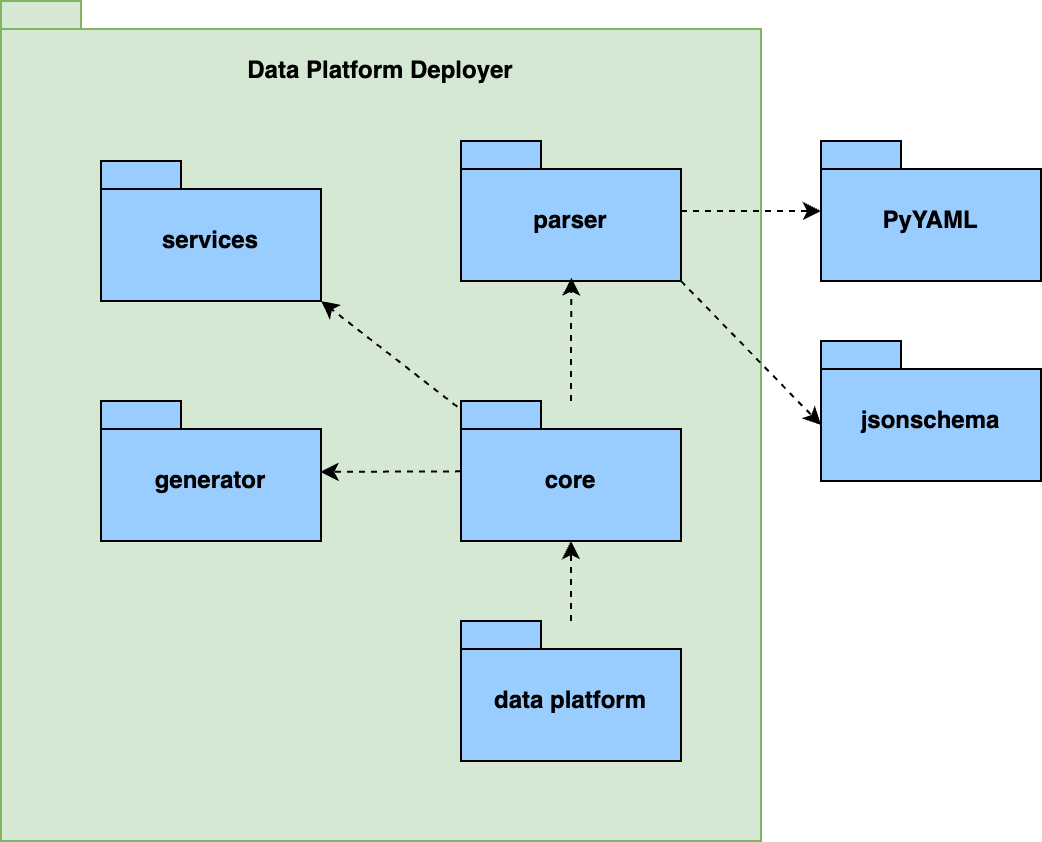

The diagram above was exported from draw.io. Its source (the exported page's mxGraphModel, read from the mxfile embedded in the PNG):
<mxGraphModel dx="1385" dy="1850" grid="1" gridSize="10" guides="1" tooltips="1" connect="1" arrows="1" fold="1" page="1" pageScale="1" pageWidth="827" pageHeight="1169" math="0" shadow="0">
  <root>
    <mxCell id="0" />
    <mxCell id="1" parent="0" />
    <mxCell id="gjuGewBPCgVnE87JyzHB-1" value="" style="shape=folder;fontStyle=1;spacingTop=10;tabWidth=40;tabHeight=14;tabPosition=left;html=1;whiteSpace=wrap;labelPosition=center;verticalLabelPosition=top;align=center;verticalAlign=bottom;fillColor=#d5e8d4;strokeColor=#82b366;" parent="1" vertex="1">
      <mxGeometry x="300" y="490" width="380" height="420" as="geometry" />
    </mxCell>
    <mxCell id="gjuGewBPCgVnE87JyzHB-3" value="data platform" style="shape=folder;fontStyle=1;spacingTop=10;tabWidth=40;tabHeight=14;tabPosition=left;html=1;whiteSpace=wrap;fillColor=#99CCFF;strokeColor=default;fillStyle=auto;" parent="1" vertex="1">
      <mxGeometry x="530" y="800" width="110" height="70" as="geometry" />
    </mxCell>
    <mxCell id="gjuGewBPCgVnE87JyzHB-4" value="PyYAML" style="shape=folder;fontStyle=1;spacingTop=10;tabWidth=40;tabHeight=14;tabPosition=left;html=1;whiteSpace=wrap;fillColor=#99CCFF;strokeColor=default;fillStyle=auto;" parent="1" vertex="1">
      <mxGeometry x="710" y="560" width="110" height="70" as="geometry" />
    </mxCell>
    <mxCell id="gjuGewBPCgVnE87JyzHB-6" value="generator" style="shape=folder;fontStyle=1;spacingTop=10;tabWidth=40;tabHeight=14;tabPosition=left;html=1;whiteSpace=wrap;fillColor=#99CCFF;strokeColor=default;fillStyle=auto;" parent="1" vertex="1">
      <mxGeometry x="350" y="690" width="110" height="70" as="geometry" />
    </mxCell>
    <mxCell id="gjuGewBPCgVnE87JyzHB-7" value="core" style="shape=folder;fontStyle=1;spacingTop=10;tabWidth=40;tabHeight=14;tabPosition=left;html=1;whiteSpace=wrap;fillColor=#99CCFF;strokeColor=default;fillStyle=auto;" parent="1" vertex="1">
      <mxGeometry x="530" y="690" width="110" height="70" as="geometry" />
    </mxCell>
    <mxCell id="gjuGewBPCgVnE87JyzHB-14" value="" style="edgeStyle=orthogonalEdgeStyle;rounded=0;orthogonalLoop=1;jettySize=auto;html=1;dashed=1;" parent="1" source="gjuGewBPCgVnE87JyzHB-8" target="gjuGewBPCgVnE87JyzHB-4" edge="1">
      <mxGeometry relative="1" as="geometry" />
    </mxCell>
    <mxCell id="gjuGewBPCgVnE87JyzHB-8" value="parser" style="shape=folder;fontStyle=1;spacingTop=10;tabWidth=40;tabHeight=14;tabPosition=left;html=1;whiteSpace=wrap;fillColor=#99CCFF;strokeColor=default;fillStyle=auto;" parent="1" vertex="1">
      <mxGeometry x="530" y="560" width="110" height="70" as="geometry" />
    </mxCell>
    <mxCell id="gjuGewBPCgVnE87JyzHB-10" value="services" style="shape=folder;fontStyle=1;spacingTop=10;tabWidth=40;tabHeight=14;tabPosition=left;html=1;whiteSpace=wrap;fillColor=#99CCFF;strokeColor=default;fillStyle=auto;" parent="1" vertex="1">
      <mxGeometry x="350" y="570" width="110" height="70" as="geometry" />
    </mxCell>
    <mxCell id="gjuGewBPCgVnE87JyzHB-12" style="edgeStyle=orthogonalEdgeStyle;rounded=0;orthogonalLoop=1;jettySize=auto;html=1;entryX=0.5;entryY=1;entryDx=0;entryDy=0;entryPerimeter=0;dashed=1;" parent="1" source="gjuGewBPCgVnE87JyzHB-3" target="gjuGewBPCgVnE87JyzHB-7" edge="1">
      <mxGeometry relative="1" as="geometry" />
    </mxCell>
    <mxCell id="gjuGewBPCgVnE87JyzHB-13" style="edgeStyle=orthogonalEdgeStyle;rounded=0;orthogonalLoop=1;jettySize=auto;html=1;entryX=0.502;entryY=0.975;entryDx=0;entryDy=0;entryPerimeter=0;dashed=1;" parent="1" source="gjuGewBPCgVnE87JyzHB-7" target="gjuGewBPCgVnE87JyzHB-8" edge="1">
      <mxGeometry relative="1" as="geometry" />
    </mxCell>
    <mxCell id="gjuGewBPCgVnE87JyzHB-17" value="" style="endArrow=classic;html=1;rounded=0;entryX=0;entryY=0;entryDx=110;entryDy=70;entryPerimeter=0;exitX=-0.017;exitY=0.041;exitDx=0;exitDy=0;exitPerimeter=0;dashed=1;" parent="1" source="gjuGewBPCgVnE87JyzHB-7" target="gjuGewBPCgVnE87JyzHB-10" edge="1">
      <mxGeometry width="50" height="50" relative="1" as="geometry">
        <mxPoint x="469" y="690" as="sourcePoint" />
        <mxPoint x="519" y="640" as="targetPoint" />
      </mxGeometry>
    </mxCell>
    <mxCell id="gjuGewBPCgVnE87JyzHB-20" style="rounded=0;orthogonalLoop=1;jettySize=auto;html=1;entryX=0.997;entryY=0.506;entryDx=0;entryDy=0;entryPerimeter=0;dashed=1;" parent="1" source="gjuGewBPCgVnE87JyzHB-7" target="gjuGewBPCgVnE87JyzHB-6" edge="1">
      <mxGeometry relative="1" as="geometry" />
    </mxCell>
    <mxCell id="gjuGewBPCgVnE87JyzHB-21" value="jsonschema" style="shape=folder;fontStyle=1;spacingTop=10;tabWidth=40;tabHeight=14;tabPosition=left;html=1;whiteSpace=wrap;fillColor=#99CCFF;strokeColor=default;fillStyle=auto;" parent="1" vertex="1">
      <mxGeometry x="710" y="660" width="110" height="70" as="geometry" />
    </mxCell>
    <mxCell id="gjuGewBPCgVnE87JyzHB-22" value="" style="endArrow=classic;html=1;rounded=0;exitX=0;exitY=0;exitDx=110;exitDy=70;exitPerimeter=0;entryX=0;entryY=0;entryDx=0;entryDy=42;entryPerimeter=0;dashed=1;" parent="1" source="gjuGewBPCgVnE87JyzHB-8" target="gjuGewBPCgVnE87JyzHB-21" edge="1">
      <mxGeometry width="50" height="50" relative="1" as="geometry">
        <mxPoint x="500" y="760" as="sourcePoint" />
        <mxPoint x="550" y="710" as="targetPoint" />
      </mxGeometry>
    </mxCell>
    <mxCell id="gjuGewBPCgVnE87JyzHB-25" value="Data Platform Deployer" style="text;html=1;align=center;verticalAlign=middle;whiteSpace=wrap;rounded=0;fontStyle=1" parent="1" vertex="1">
      <mxGeometry x="400" y="510" width="180" height="30" as="geometry" />
    </mxCell>
  </root>
</mxGraphModel>